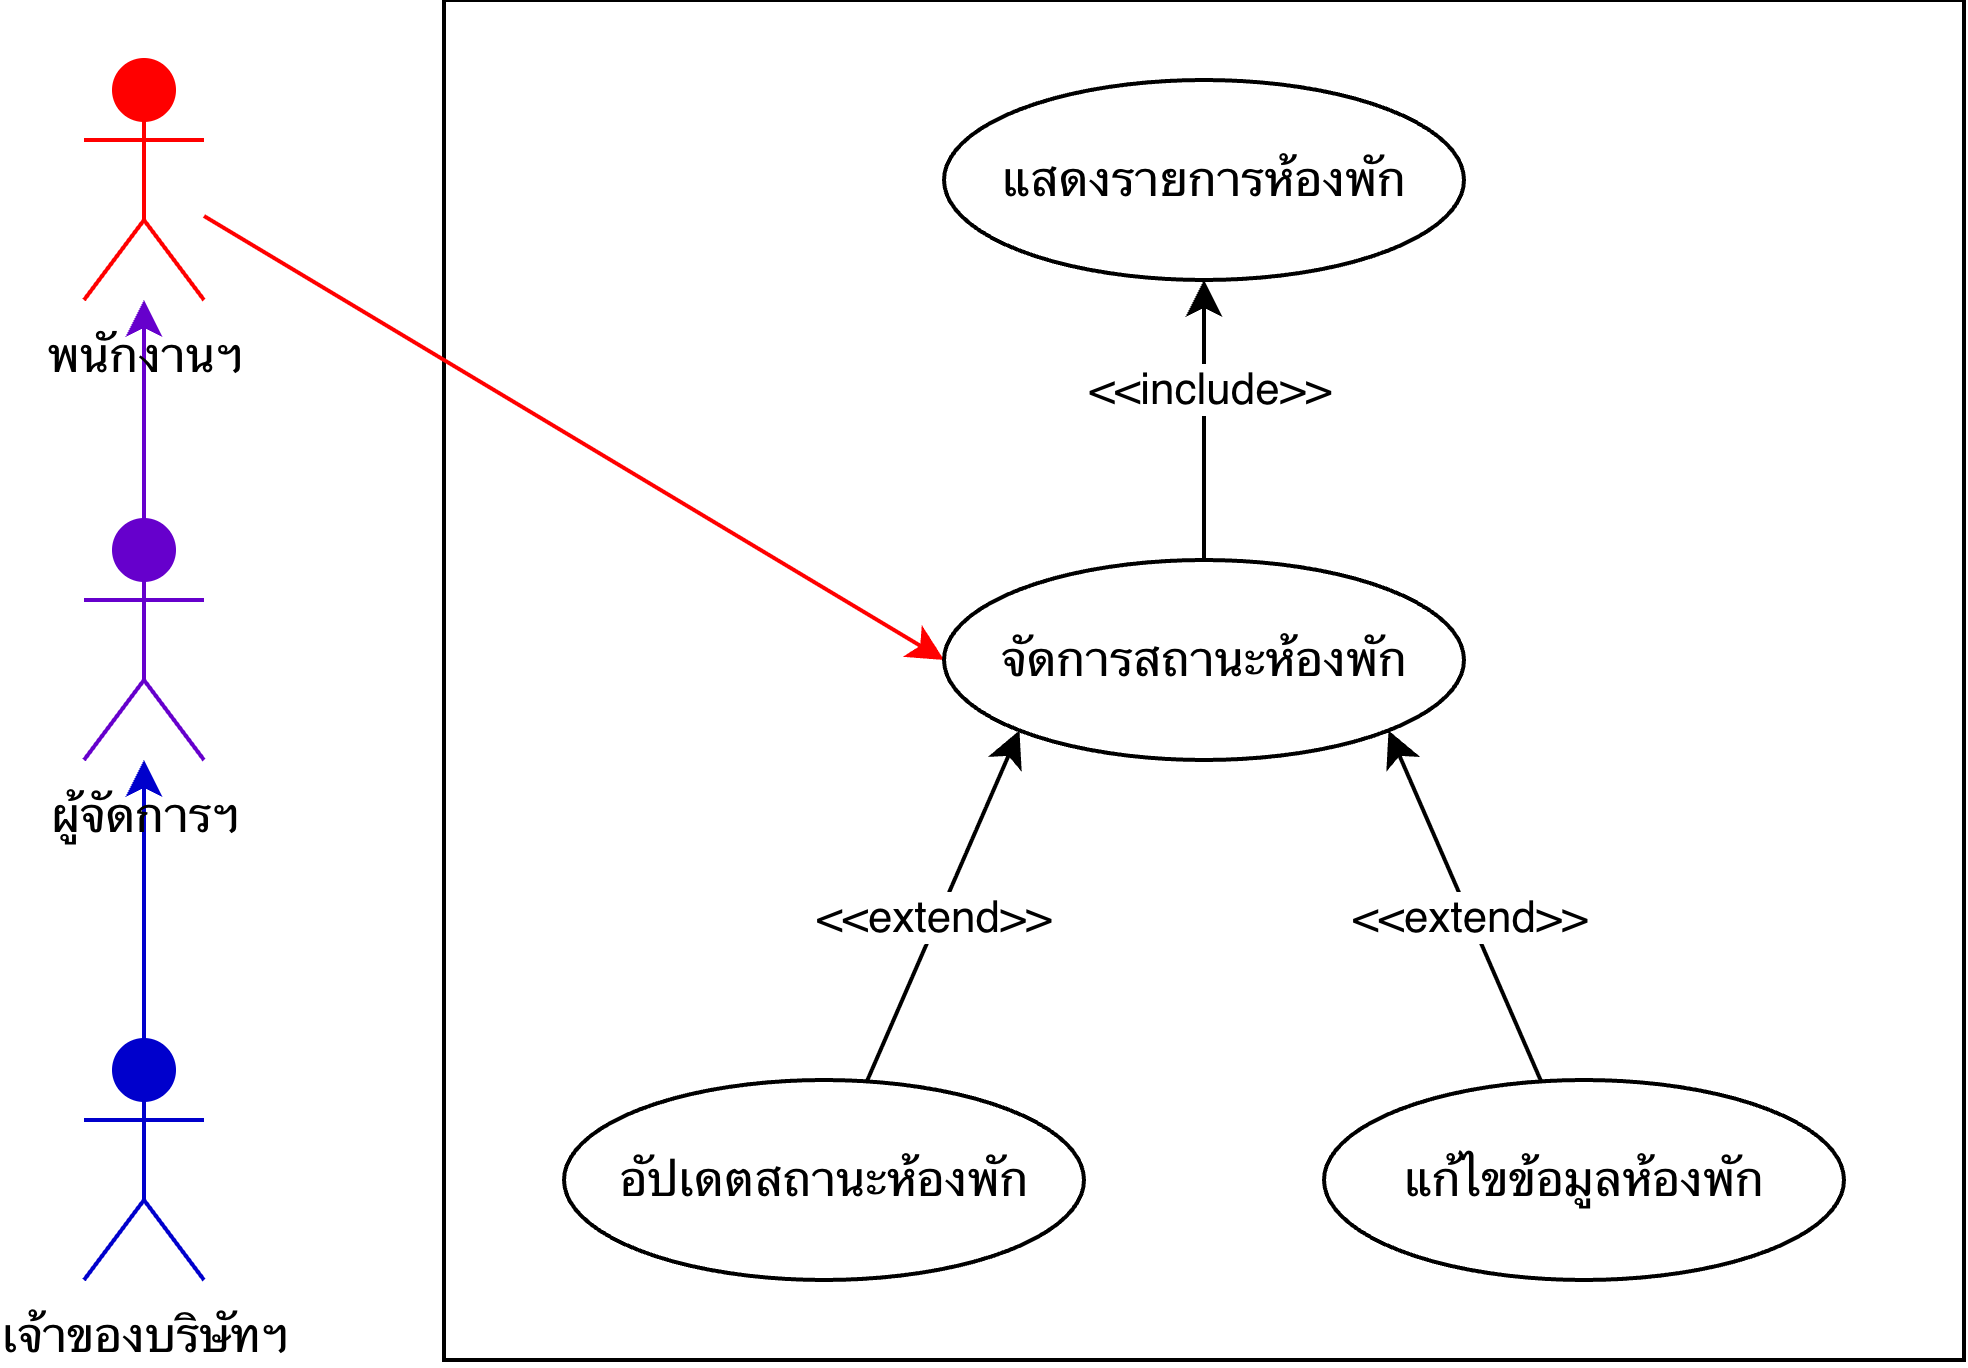

The diagram above was exported from draw.io. Its source (the exported page's mxGraphModel, read from the mxfile embedded in the PNG):
<mxGraphModel dx="768" dy="547" grid="1" gridSize="10" guides="1" tooltips="1" connect="1" arrows="1" fold="1" page="1" pageScale="1" pageWidth="827" pageHeight="1169" math="0" shadow="0">
  <root>
    <mxCell id="0" />
    <mxCell id="1" parent="0" />
    <mxCell id="_a1yIt2g1Xxt46P9I9OE-2" edge="1" parent="1" source="z-o6HoNOcRBkrZsgkUDD-4" style="edgeStyle=orthogonalEdgeStyle;rounded=0;orthogonalLoop=1;jettySize=auto;html=1;strokeColor=#6600CC;" target="z-o6HoNOcRBkrZsgkUDD-2">
      <mxGeometry relative="1" as="geometry" />
    </mxCell>
    <mxCell id="_a1yIt2g1Xxt46P9I9OE-3" edge="1" parent="1" source="z-o6HoNOcRBkrZsgkUDD-6" style="edgeStyle=orthogonalEdgeStyle;rounded=0;orthogonalLoop=1;jettySize=auto;html=1;strokeColor=#0000CC;" target="z-o6HoNOcRBkrZsgkUDD-4">
      <mxGeometry relative="1" as="geometry" />
    </mxCell>
    <mxCell id="z-o6HoNOcRBkrZsgkUDD-8" parent="1" style="rounded=0;whiteSpace=wrap;html=1;" value="" vertex="1">
      <mxGeometry height="340" width="380" x="210" y="280" as="geometry" />
    </mxCell>
    <mxCell id="_a1yIt2g1Xxt46P9I9OE-14" edge="1" parent="1" source="z-o6HoNOcRBkrZsgkUDD-2" style="rounded=0;orthogonalLoop=1;jettySize=auto;html=1;entryX=0;entryY=0.5;entryDx=0;entryDy=0;strokeColor=#FF0000;" target="_a1yIt2g1Xxt46P9I9OE-4">
      <mxGeometry relative="1" as="geometry" />
    </mxCell>
    <mxCell id="z-o6HoNOcRBkrZsgkUDD-2" parent="1" style="shape=umlActor;verticalLabelPosition=bottom;verticalAlign=top;html=1;outlineConnect=0;strokeColor=#FF0000;fillColor=#FF0000;" value="พนักงานฯ" vertex="1">
      <mxGeometry height="60" width="30" x="120" y="295" as="geometry" />
    </mxCell>
    <mxCell id="z-o6HoNOcRBkrZsgkUDD-4" parent="1" style="shape=umlActor;verticalLabelPosition=bottom;verticalAlign=top;html=1;outlineConnect=0;strokeColor=#6600CC;fillColor=#6600CC;" value="ผู้จัดการฯ" vertex="1">
      <mxGeometry height="60" width="30" x="120" y="410" as="geometry" />
    </mxCell>
    <mxCell id="z-o6HoNOcRBkrZsgkUDD-6" parent="1" style="shape=umlActor;verticalLabelPosition=bottom;verticalAlign=top;html=1;outlineConnect=0;strokeColor=#0000CC;fillColor=#0000CC;" value="เจ้าของบริษัทฯ" vertex="1">
      <mxGeometry height="60" width="30" x="120" y="540" as="geometry" />
    </mxCell>
    <mxCell id="z-o6HoNOcRBkrZsgkUDD-14" edge="1" parent="1" source="z-o6HoNOcRBkrZsgkUDD-9" style="edgeStyle=orthogonalEdgeStyle;rounded=0;orthogonalLoop=1;jettySize=auto;html=1;entryX=0.5;entryY=1;entryDx=0;entryDy=0;">
      <mxGeometry relative="1" as="geometry">
        <mxPoint x="400" y="450" as="targetPoint" />
      </mxGeometry>
    </mxCell>
    <mxCell id="z-o6HoNOcRBkrZsgkUDD-15" connectable="0" parent="z-o6HoNOcRBkrZsgkUDD-14" style="edgeLabel;html=1;align=center;verticalAlign=middle;resizable=0;points=[];" value="&amp;lt;&amp;lt;include&amp;gt;&amp;gt;" vertex="1">
      <mxGeometry relative="1" x="0.2133" y="-1" as="geometry">
        <mxPoint x="-1" y="10" as="offset" />
      </mxGeometry>
    </mxCell>
    <mxCell id="z-o6HoNOcRBkrZsgkUDD-26" edge="1" parent="1" style="edgeStyle=orthogonalEdgeStyle;rounded=0;orthogonalLoop=1;jettySize=auto;html=1;" target="z-o6HoNOcRBkrZsgkUDD-10">
      <mxGeometry relative="1" as="geometry">
        <mxPoint x="400" y="330" as="sourcePoint" />
      </mxGeometry>
    </mxCell>
    <mxCell id="z-o6HoNOcRBkrZsgkUDD-27" connectable="0" parent="z-o6HoNOcRBkrZsgkUDD-26" style="edgeLabel;html=1;align=center;verticalAlign=middle;resizable=0;points=[];" value="&amp;lt;&amp;lt;extend&amp;gt;&amp;gt;" vertex="1">
      <mxGeometry relative="1" x="-0.2111" as="geometry">
        <mxPoint as="offset" />
      </mxGeometry>
    </mxCell>
    <mxCell id="_a1yIt2g1Xxt46P9I9OE-6" edge="1" parent="1" source="_a1yIt2g1Xxt46P9I9OE-4" style="edgeStyle=orthogonalEdgeStyle;rounded=0;orthogonalLoop=1;jettySize=auto;html=1;entryX=0.5;entryY=1;entryDx=0;entryDy=0;" target="_a1yIt2g1Xxt46P9I9OE-5">
      <mxGeometry relative="1" as="geometry" />
    </mxCell>
    <mxCell id="_a1yIt2g1Xxt46P9I9OE-7" connectable="0" parent="_a1yIt2g1Xxt46P9I9OE-6" style="edgeLabel;html=1;align=center;verticalAlign=middle;resizable=0;points=[];" value="&amp;lt;&amp;lt;include&amp;gt;&amp;gt;" vertex="1">
      <mxGeometry relative="1" x="0.2252" y="-1" as="geometry">
        <mxPoint as="offset" />
      </mxGeometry>
    </mxCell>
    <mxCell id="_a1yIt2g1Xxt46P9I9OE-4" parent="1" style="ellipse;whiteSpace=wrap;html=1;" value="&lt;meta charset=&quot;utf-8&quot;&gt;จัดการสถานะห้องพัก" vertex="1">
      <mxGeometry height="50" width="130" x="335" y="420" as="geometry" />
    </mxCell>
    <mxCell id="_a1yIt2g1Xxt46P9I9OE-5" parent="1" style="ellipse;whiteSpace=wrap;html=1;" value="แสดงรายการห้องพัก" vertex="1">
      <mxGeometry height="50" width="130" x="335" y="300" as="geometry" />
    </mxCell>
    <mxCell id="_a1yIt2g1Xxt46P9I9OE-10" edge="1" parent="1" source="_a1yIt2g1Xxt46P9I9OE-8" style="rounded=0;orthogonalLoop=1;jettySize=auto;html=1;entryX=0;entryY=1;entryDx=0;entryDy=0;" target="_a1yIt2g1Xxt46P9I9OE-4">
      <mxGeometry relative="1" as="geometry" />
    </mxCell>
    <mxCell id="_a1yIt2g1Xxt46P9I9OE-12" connectable="0" parent="_a1yIt2g1Xxt46P9I9OE-10" style="edgeLabel;html=1;align=center;verticalAlign=middle;resizable=0;points=[];" value="&amp;lt;&amp;lt;extend&amp;gt;&amp;gt;" vertex="1">
      <mxGeometry relative="1" x="-0.0718" y="2" as="geometry">
        <mxPoint as="offset" />
      </mxGeometry>
    </mxCell>
    <mxCell id="_a1yIt2g1Xxt46P9I9OE-8" parent="1" style="ellipse;whiteSpace=wrap;html=1;" value="อัปเดตสถานะห้องพัก" vertex="1">
      <mxGeometry height="50" width="130" x="240" y="550" as="geometry" />
    </mxCell>
    <mxCell id="_a1yIt2g1Xxt46P9I9OE-11" edge="1" parent="1" source="_a1yIt2g1Xxt46P9I9OE-9" style="rounded=0;orthogonalLoop=1;jettySize=auto;html=1;entryX=1;entryY=1;entryDx=0;entryDy=0;" target="_a1yIt2g1Xxt46P9I9OE-4">
      <mxGeometry relative="1" as="geometry" />
    </mxCell>
    <mxCell id="_a1yIt2g1Xxt46P9I9OE-13" connectable="0" parent="_a1yIt2g1Xxt46P9I9OE-11" style="edgeLabel;html=1;align=center;verticalAlign=middle;resizable=0;points=[];" value="&amp;lt;&amp;lt;extend&amp;gt;&amp;gt;" vertex="1">
      <mxGeometry relative="1" x="-0.0449" as="geometry">
        <mxPoint as="offset" />
      </mxGeometry>
    </mxCell>
    <mxCell id="_a1yIt2g1Xxt46P9I9OE-9" parent="1" style="ellipse;whiteSpace=wrap;html=1;" value="แก้ไขข้อมูลห้องพัก" vertex="1">
      <mxGeometry height="50" width="130" x="430" y="550" as="geometry" />
    </mxCell>
  </root>
</mxGraphModel>